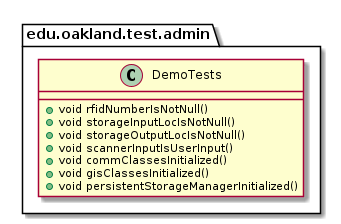

The diagram above was rendered by PlantUML. Its source (embedded in the PNG):
@startuml DemoTests

package edu.oakland.test.admin {
    class DemoTests {
        + void rfidNumberIsNotNull()
        + void storageInputLocIsNotNull()
        + void storageOutputLocIsNotNull()
        + void scannerInputIsUserInput()
        + void commClassesInitialized()
        + void gisClassesInitialized()
        + void persistentStorageManagerInitialized()
    }
}

@enduml